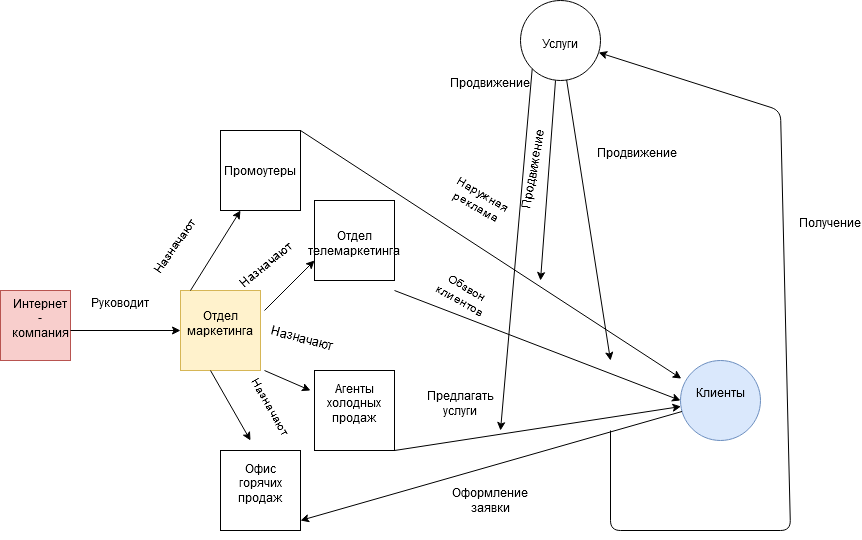

The diagram above was exported from draw.io. Its source (the exported page's mxGraphModel, read from the mxfile embedded in the PNG):
<mxGraphModel dx="1021" dy="696" grid="1" gridSize="10" guides="1" tooltips="1" connect="1" arrows="1" fold="1" page="1" pageScale="1" pageWidth="827" pageHeight="1169" math="0" shadow="0">
  <root>
    <mxCell id="0" />
    <mxCell id="1" parent="0" />
    <mxCell id="aP_b0nGlxhJ3Bbx0eszn-1" value="&lt;div&gt;Услуги&lt;/div&gt;" style="text;html=1;strokeColor=none;fillColor=none;align=center;verticalAlign=middle;whiteSpace=wrap;rounded=0;" vertex="1" parent="1">
      <mxGeometry x="1250" y="200" width="40" height="20" as="geometry" />
    </mxCell>
    <mxCell id="aP_b0nGlxhJ3Bbx0eszn-2" value="" style="whiteSpace=wrap;html=1;aspect=fixed;fillColor=#fff2cc;strokeColor=#d6b656;" vertex="1" parent="1">
      <mxGeometry x="890" y="460" width="80" height="80" as="geometry" />
    </mxCell>
    <mxCell id="aP_b0nGlxhJ3Bbx0eszn-3" value="&lt;div&gt;Отдел маркетинга&lt;/div&gt;&lt;div&gt;&lt;br&gt;&lt;/div&gt;" style="text;html=1;strokeColor=none;fillColor=none;align=center;verticalAlign=middle;whiteSpace=wrap;rounded=0;" vertex="1" parent="1">
      <mxGeometry x="910" y="490" width="40" height="20" as="geometry" />
    </mxCell>
    <mxCell id="aP_b0nGlxhJ3Bbx0eszn-4" value="" style="whiteSpace=wrap;html=1;aspect=fixed;" vertex="1" parent="1">
      <mxGeometry x="1024" y="540" width="80" height="80" as="geometry" />
    </mxCell>
    <mxCell id="aP_b0nGlxhJ3Bbx0eszn-5" value="&lt;div&gt;Агенты холодных продаж&lt;/div&gt;&lt;div&gt;&lt;br&gt;&lt;/div&gt;" style="text;html=1;strokeColor=none;fillColor=none;align=center;verticalAlign=middle;whiteSpace=wrap;rounded=0;" vertex="1" parent="1">
      <mxGeometry x="1044" y="570" width="40" height="20" as="geometry" />
    </mxCell>
    <mxCell id="aP_b0nGlxhJ3Bbx0eszn-6" value="" style="whiteSpace=wrap;html=1;aspect=fixed;" vertex="1" parent="1">
      <mxGeometry x="930" y="300" width="80" height="80" as="geometry" />
    </mxCell>
    <mxCell id="aP_b0nGlxhJ3Bbx0eszn-7" value="&lt;div&gt;Промоутеры&lt;/div&gt;" style="text;html=1;strokeColor=none;fillColor=none;align=center;verticalAlign=middle;whiteSpace=wrap;rounded=0;" vertex="1" parent="1">
      <mxGeometry x="950" y="330" width="40" height="20" as="geometry" />
    </mxCell>
    <mxCell id="aP_b0nGlxhJ3Bbx0eszn-8" value="" style="whiteSpace=wrap;html=1;aspect=fixed;" vertex="1" parent="1">
      <mxGeometry x="930" y="620" width="80" height="80" as="geometry" />
    </mxCell>
    <mxCell id="aP_b0nGlxhJ3Bbx0eszn-9" value="&lt;div&gt;Офис горячих продаж&lt;/div&gt;&lt;div&gt;&lt;br&gt;&lt;/div&gt;" style="text;html=1;strokeColor=none;fillColor=none;align=center;verticalAlign=middle;whiteSpace=wrap;rounded=0;" vertex="1" parent="1">
      <mxGeometry x="950" y="650" width="40" height="20" as="geometry" />
    </mxCell>
    <mxCell id="aP_b0nGlxhJ3Bbx0eszn-10" value="" style="whiteSpace=wrap;html=1;aspect=fixed;" vertex="1" parent="1">
      <mxGeometry x="1024" y="370" width="80" height="80" as="geometry" />
    </mxCell>
    <mxCell id="aP_b0nGlxhJ3Bbx0eszn-11" value="&lt;div&gt;Отдел телемаркетинга&lt;/div&gt;&lt;div&gt;&lt;br&gt;&lt;/div&gt;" style="text;html=1;strokeColor=none;fillColor=none;align=center;verticalAlign=middle;whiteSpace=wrap;rounded=0;" vertex="1" parent="1">
      <mxGeometry x="1044" y="410" width="40" height="20" as="geometry" />
    </mxCell>
    <mxCell id="aP_b0nGlxhJ3Bbx0eszn-12" value="" style="endArrow=classic;html=1;entryX=0.25;entryY=1;entryDx=0;entryDy=0;" edge="1" parent="1" target="aP_b0nGlxhJ3Bbx0eszn-6">
      <mxGeometry width="50" height="50" relative="1" as="geometry">
        <mxPoint x="900" y="460" as="sourcePoint" />
        <mxPoint x="950" y="410" as="targetPoint" />
      </mxGeometry>
    </mxCell>
    <mxCell id="aP_b0nGlxhJ3Bbx0eszn-13" value="&lt;div&gt;Назначают&lt;/div&gt;&lt;div&gt;&lt;br&gt;&lt;/div&gt;" style="text;html=1;strokeColor=none;fillColor=none;align=center;verticalAlign=middle;whiteSpace=wrap;rounded=0;rotation=305;" vertex="1" parent="1">
      <mxGeometry x="870" y="410" width="40" height="20" as="geometry" />
    </mxCell>
    <mxCell id="aP_b0nGlxhJ3Bbx0eszn-14" value="" style="endArrow=classic;html=1;" edge="1" parent="1">
      <mxGeometry width="50" height="50" relative="1" as="geometry">
        <mxPoint x="974" y="480" as="sourcePoint" />
        <mxPoint x="1024" y="430" as="targetPoint" />
      </mxGeometry>
    </mxCell>
    <mxCell id="aP_b0nGlxhJ3Bbx0eszn-15" value="&lt;div&gt;Назначают&lt;/div&gt;&lt;div&gt;&lt;br&gt;&lt;/div&gt;" style="text;html=1;strokeColor=none;fillColor=none;align=center;verticalAlign=middle;whiteSpace=wrap;rounded=0;rotation=-40;" vertex="1" parent="1">
      <mxGeometry x="960" y="430" width="40" height="20" as="geometry" />
    </mxCell>
    <mxCell id="aP_b0nGlxhJ3Bbx0eszn-16" value="&lt;div&gt;Назначают&lt;/div&gt;&lt;div&gt;&lt;br&gt;&lt;/div&gt;" style="text;html=1;strokeColor=none;fillColor=none;align=center;verticalAlign=middle;whiteSpace=wrap;rounded=0;rotation=60;" vertex="1" parent="1">
      <mxGeometry x="954" y="570" width="40" height="20" as="geometry" />
    </mxCell>
    <mxCell id="aP_b0nGlxhJ3Bbx0eszn-17" value="&lt;div&gt;Назначают&lt;/div&gt;&lt;div&gt;&lt;br&gt;&lt;/div&gt;" style="text;html=1;strokeColor=none;fillColor=none;align=center;verticalAlign=middle;whiteSpace=wrap;rounded=0;rotation=15;" vertex="1" parent="1">
      <mxGeometry x="990" y="500" width="40" height="30" as="geometry" />
    </mxCell>
    <mxCell id="aP_b0nGlxhJ3Bbx0eszn-18" value="" style="endArrow=classic;html=1;" edge="1" parent="1">
      <mxGeometry width="50" height="50" relative="1" as="geometry">
        <mxPoint x="974" y="540" as="sourcePoint" />
        <mxPoint x="1020" y="560" as="targetPoint" />
      </mxGeometry>
    </mxCell>
    <mxCell id="aP_b0nGlxhJ3Bbx0eszn-19" value="" style="endArrow=classic;html=1;" edge="1" parent="1">
      <mxGeometry width="50" height="50" relative="1" as="geometry">
        <mxPoint x="920" y="540" as="sourcePoint" />
        <mxPoint x="960" y="610" as="targetPoint" />
        <Array as="points" />
      </mxGeometry>
    </mxCell>
    <mxCell id="aP_b0nGlxhJ3Bbx0eszn-20" value="" style="ellipse;whiteSpace=wrap;html=1;aspect=fixed;" vertex="1" parent="1">
      <mxGeometry x="1230" y="170" width="80" height="80" as="geometry" />
    </mxCell>
    <mxCell id="aP_b0nGlxhJ3Bbx0eszn-21" value="&lt;div&gt;Услуги&lt;/div&gt;&lt;div&gt;&lt;br&gt;&lt;/div&gt;" style="text;html=1;strokeColor=none;fillColor=none;align=center;verticalAlign=middle;whiteSpace=wrap;rounded=0;" vertex="1" parent="1">
      <mxGeometry x="1250" y="220" width="40" as="geometry" />
    </mxCell>
    <mxCell id="aP_b0nGlxhJ3Bbx0eszn-22" value="" style="ellipse;whiteSpace=wrap;html=1;aspect=fixed;fillColor=#dae8fc;strokeColor=#6c8ebf;" vertex="1" parent="1">
      <mxGeometry x="1390" y="530" width="80" height="80" as="geometry" />
    </mxCell>
    <mxCell id="aP_b0nGlxhJ3Bbx0eszn-23" value="&lt;div&gt;Клиенты&lt;/div&gt;&lt;div&gt;&lt;br&gt;&lt;/div&gt;" style="text;html=1;strokeColor=none;fillColor=none;align=center;verticalAlign=middle;whiteSpace=wrap;rounded=0;" vertex="1" parent="1">
      <mxGeometry x="1410" y="560" width="40" height="20" as="geometry" />
    </mxCell>
    <mxCell id="aP_b0nGlxhJ3Bbx0eszn-24" value="" style="whiteSpace=wrap;html=1;aspect=fixed;fillColor=#f8cecc;strokeColor=#b85450;" vertex="1" parent="1">
      <mxGeometry x="710" y="460" width="70" height="70" as="geometry" />
    </mxCell>
    <mxCell id="aP_b0nGlxhJ3Bbx0eszn-25" value="&lt;div&gt;Интернет - компания&lt;/div&gt;&lt;div&gt;&lt;br&gt;&lt;/div&gt;" style="text;html=1;strokeColor=none;fillColor=none;align=center;verticalAlign=middle;whiteSpace=wrap;rounded=0;" vertex="1" parent="1">
      <mxGeometry x="730" y="485" width="40" height="20" as="geometry" />
    </mxCell>
    <mxCell id="aP_b0nGlxhJ3Bbx0eszn-26" value="" style="endArrow=classic;html=1;entryX=0;entryY=0.5;entryDx=0;entryDy=0;" edge="1" parent="1" target="aP_b0nGlxhJ3Bbx0eszn-2">
      <mxGeometry width="50" height="50" relative="1" as="geometry">
        <mxPoint x="780" y="500" as="sourcePoint" />
        <mxPoint x="830" y="450" as="targetPoint" />
      </mxGeometry>
    </mxCell>
    <mxCell id="aP_b0nGlxhJ3Bbx0eszn-27" value="&lt;div&gt;Руководит&lt;/div&gt;&lt;div&gt;&lt;br&gt;&lt;/div&gt;" style="text;html=1;strokeColor=none;fillColor=none;align=center;verticalAlign=middle;whiteSpace=wrap;rounded=0;" vertex="1" parent="1">
      <mxGeometry x="810" y="470" width="40" height="20" as="geometry" />
    </mxCell>
    <mxCell id="aP_b0nGlxhJ3Bbx0eszn-28" value="" style="endArrow=classic;html=1;exitX=1;exitY=0;exitDx=0;exitDy=0;entryX=0.01;entryY=0.226;entryDx=0;entryDy=0;entryPerimeter=0;" edge="1" parent="1" source="aP_b0nGlxhJ3Bbx0eszn-6" target="aP_b0nGlxhJ3Bbx0eszn-22">
      <mxGeometry width="50" height="50" relative="1" as="geometry">
        <mxPoint x="1010" y="330" as="sourcePoint" />
        <mxPoint x="1060" y="280" as="targetPoint" />
      </mxGeometry>
    </mxCell>
    <mxCell id="aP_b0nGlxhJ3Bbx0eszn-29" value="Наружная реклама" style="text;html=1;strokeColor=none;fillColor=none;align=center;verticalAlign=middle;whiteSpace=wrap;rounded=0;rotation=30;" vertex="1" parent="1">
      <mxGeometry x="1170" y="360" width="40" height="20" as="geometry" />
    </mxCell>
    <mxCell id="aP_b0nGlxhJ3Bbx0eszn-30" value="" style="endArrow=classic;html=1;" edge="1" parent="1">
      <mxGeometry width="50" height="50" relative="1" as="geometry">
        <mxPoint x="1265" y="250" as="sourcePoint" />
        <mxPoint x="1250" y="450" as="targetPoint" />
      </mxGeometry>
    </mxCell>
    <mxCell id="aP_b0nGlxhJ3Bbx0eszn-31" value="&lt;div&gt;Продвижение&lt;/div&gt;&lt;div&gt;&lt;br&gt;&lt;/div&gt;" style="text;html=1;strokeColor=none;fillColor=none;align=center;verticalAlign=middle;whiteSpace=wrap;rounded=0;rotation=-80;" vertex="1" parent="1">
      <mxGeometry x="1230" y="330" width="40" height="20" as="geometry" />
    </mxCell>
    <mxCell id="aP_b0nGlxhJ3Bbx0eszn-32" value="&lt;div&gt;Обзвон клиентов&lt;/div&gt;&lt;div&gt;&lt;br&gt;&lt;/div&gt;" style="text;html=1;strokeColor=none;fillColor=none;align=center;verticalAlign=middle;whiteSpace=wrap;rounded=0;rotation=30;" vertex="1" parent="1">
      <mxGeometry x="1150" y="460" width="40" height="20" as="geometry" />
    </mxCell>
    <mxCell id="aP_b0nGlxhJ3Bbx0eszn-33" value="" style="endArrow=classic;html=1;entryX=0;entryY=0.5;entryDx=0;entryDy=0;" edge="1" parent="1" target="aP_b0nGlxhJ3Bbx0eszn-22">
      <mxGeometry width="50" height="50" relative="1" as="geometry">
        <mxPoint x="1104" y="460" as="sourcePoint" />
        <mxPoint x="1154" y="410" as="targetPoint" />
      </mxGeometry>
    </mxCell>
    <mxCell id="aP_b0nGlxhJ3Bbx0eszn-34" value="" style="endArrow=classic;html=1;" edge="1" parent="1" source="aP_b0nGlxhJ3Bbx0eszn-20">
      <mxGeometry width="50" height="50" relative="1" as="geometry">
        <mxPoint x="1400" y="390" as="sourcePoint" />
        <mxPoint x="1320" y="530" as="targetPoint" />
      </mxGeometry>
    </mxCell>
    <mxCell id="aP_b0nGlxhJ3Bbx0eszn-35" value="&lt;div&gt;Продвижение&lt;/div&gt;&lt;div&gt;&lt;br&gt;&lt;/div&gt;" style="text;html=1;strokeColor=none;fillColor=none;align=center;verticalAlign=middle;whiteSpace=wrap;rounded=0;" vertex="1" parent="1">
      <mxGeometry x="1327" y="320" width="40" height="20" as="geometry" />
    </mxCell>
    <mxCell id="aP_b0nGlxhJ3Bbx0eszn-36" value="" style="endArrow=classic;html=1;" edge="1" parent="1" target="aP_b0nGlxhJ3Bbx0eszn-22">
      <mxGeometry width="50" height="50" relative="1" as="geometry">
        <mxPoint x="1104" y="620" as="sourcePoint" />
        <mxPoint x="1154" y="570" as="targetPoint" />
      </mxGeometry>
    </mxCell>
    <mxCell id="aP_b0nGlxhJ3Bbx0eszn-37" value="&lt;div&gt;Предлагать услуги&lt;/div&gt;&lt;div&gt;&lt;br&gt;&lt;/div&gt;" style="text;html=1;strokeColor=none;fillColor=none;align=center;verticalAlign=middle;whiteSpace=wrap;rounded=0;" vertex="1" parent="1">
      <mxGeometry x="1150" y="570" width="40" height="20" as="geometry" />
    </mxCell>
    <mxCell id="aP_b0nGlxhJ3Bbx0eszn-38" value="" style="endArrow=classic;html=1;exitX=0;exitY=1;exitDx=0;exitDy=0;" edge="1" parent="1" source="aP_b0nGlxhJ3Bbx0eszn-20">
      <mxGeometry width="50" height="50" relative="1" as="geometry">
        <mxPoint x="1160" y="290" as="sourcePoint" />
        <mxPoint x="1210" y="600" as="targetPoint" />
      </mxGeometry>
    </mxCell>
    <mxCell id="aP_b0nGlxhJ3Bbx0eszn-39" value="&lt;div&gt;Продвижение&lt;/div&gt;&lt;div&gt;&lt;br&gt;&lt;/div&gt;" style="text;html=1;strokeColor=none;fillColor=none;align=center;verticalAlign=middle;whiteSpace=wrap;rounded=0;" vertex="1" parent="1">
      <mxGeometry x="1180" y="250" width="40" height="20" as="geometry" />
    </mxCell>
    <mxCell id="aP_b0nGlxhJ3Bbx0eszn-40" value="Оформление заявки" style="text;html=1;strokeColor=none;fillColor=none;align=center;verticalAlign=middle;whiteSpace=wrap;rounded=0;" vertex="1" parent="1">
      <mxGeometry x="1180" y="660" width="40" height="20" as="geometry" />
    </mxCell>
    <mxCell id="aP_b0nGlxhJ3Bbx0eszn-41" value="" style="endArrow=classic;html=1;entryX=1;entryY=0.875;entryDx=0;entryDy=0;entryPerimeter=0;" edge="1" parent="1" source="aP_b0nGlxhJ3Bbx0eszn-22" target="aP_b0nGlxhJ3Bbx0eszn-8">
      <mxGeometry width="50" height="50" relative="1" as="geometry">
        <mxPoint x="1380" y="700" as="sourcePoint" />
        <mxPoint x="1430" y="650" as="targetPoint" />
        <Array as="points" />
      </mxGeometry>
    </mxCell>
    <mxCell id="aP_b0nGlxhJ3Bbx0eszn-42" value="" style="endArrow=classic;html=1;" edge="1" parent="1" target="aP_b0nGlxhJ3Bbx0eszn-20">
      <mxGeometry width="50" height="50" relative="1" as="geometry">
        <mxPoint x="1320" y="600" as="sourcePoint" />
        <mxPoint x="1490" y="210" as="targetPoint" />
        <Array as="points">
          <mxPoint x="1320" y="700" />
          <mxPoint x="1500" y="700" />
          <mxPoint x="1490" y="280" />
        </Array>
      </mxGeometry>
    </mxCell>
    <mxCell id="aP_b0nGlxhJ3Bbx0eszn-43" value="&lt;div&gt;Получение &lt;br&gt;&lt;/div&gt;&lt;div&gt;&lt;br&gt;&lt;/div&gt;" style="text;html=1;strokeColor=none;fillColor=none;align=center;verticalAlign=middle;whiteSpace=wrap;rounded=0;" vertex="1" parent="1">
      <mxGeometry x="1520" y="390" width="40" height="20" as="geometry" />
    </mxCell>
  </root>
</mxGraphModel>